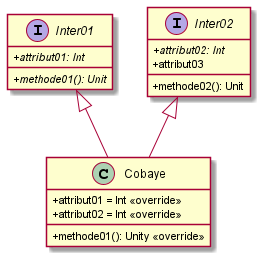

The diagram above was rendered by PlantUML. Its source (embedded in the PNG):
@startuml
skinparam classAttributeIconSize 0
interface Inter01{
{abstract} +attribut01: Int
{abstract} +methode01(): Unit
}

interface Inter02{
{abstract} +attribut02: Int
+attribut03
+methode02(): Unit
}

class Cobaye{
+attribut01 = Int <<override>>
+attribut02 = Int <<override>>
+methode01(): Unity <<override>>
}

Inter01 <|-- Cobaye
Inter02  <|-- Cobaye

@enduml